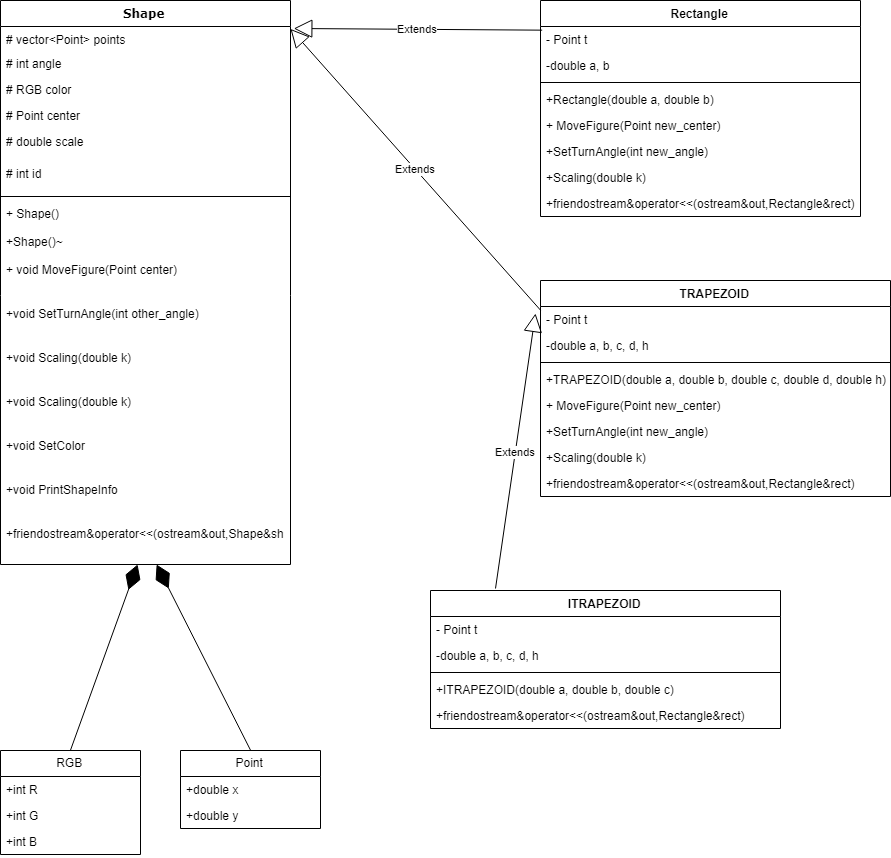

The diagram above was exported from draw.io. Its source (the exported page's mxGraphModel, read from the mxfile embedded in the PNG):
<mxGraphModel dx="1620" dy="917" grid="1" gridSize="10" guides="1" tooltips="1" connect="1" arrows="1" fold="1" page="1" pageScale="1" pageWidth="1100" pageHeight="850" background="#ffffff" math="0" shadow="0">
  <root>
    <mxCell id="0" />
    <mxCell id="1" parent="0" />
    <mxCell id="78961159f06e98e8-17" value="Shape" style="swimlane;html=1;fontStyle=1;align=center;verticalAlign=top;childLayout=stackLayout;horizontal=1;startSize=26;horizontalStack=0;resizeParent=1;resizeLast=0;collapsible=1;marginBottom=0;swimlaneFillColor=#ffffff;rounded=0;shadow=0;comic=0;labelBackgroundColor=none;strokeColor=#000000;strokeWidth=1;fillColor=none;fontFamily=Verdana;fontSize=12;fontColor=#000000;" parent="1" vertex="1">
      <mxGeometry x="20" y="100" width="290" height="564" as="geometry" />
    </mxCell>
    <mxCell id="78961159f06e98e8-21" value="# vector&amp;lt;Point&amp;gt; points" style="text;html=1;strokeColor=none;fillColor=none;align=left;verticalAlign=top;spacingLeft=4;spacingRight=4;whiteSpace=wrap;overflow=hidden;rotatable=0;points=[[0,0.5],[1,0.5]];portConstraint=eastwest;" parent="78961159f06e98e8-17" vertex="1">
      <mxGeometry y="26" width="290" height="24" as="geometry" />
    </mxCell>
    <mxCell id="78961159f06e98e8-23" value="# int angle" style="text;html=1;strokeColor=none;fillColor=none;align=left;verticalAlign=top;spacingLeft=4;spacingRight=4;whiteSpace=wrap;overflow=hidden;rotatable=0;points=[[0,0.5],[1,0.5]];portConstraint=eastwest;" parent="78961159f06e98e8-17" vertex="1">
      <mxGeometry y="50" width="290" height="26" as="geometry" />
    </mxCell>
    <mxCell id="78961159f06e98e8-25" value="# RGB color" style="text;html=1;strokeColor=none;fillColor=none;align=left;verticalAlign=top;spacingLeft=4;spacingRight=4;whiteSpace=wrap;overflow=hidden;rotatable=0;points=[[0,0.5],[1,0.5]];portConstraint=eastwest;" parent="78961159f06e98e8-17" vertex="1">
      <mxGeometry y="76" width="290" height="26" as="geometry" />
    </mxCell>
    <mxCell id="78961159f06e98e8-26" value="# Point center" style="text;html=1;strokeColor=none;fillColor=none;align=left;verticalAlign=top;spacingLeft=4;spacingRight=4;whiteSpace=wrap;overflow=hidden;rotatable=0;points=[[0,0.5],[1,0.5]];portConstraint=eastwest;" parent="78961159f06e98e8-17" vertex="1">
      <mxGeometry y="102" width="290" height="26" as="geometry" />
    </mxCell>
    <mxCell id="78961159f06e98e8-24" value="# double scale" style="text;html=1;strokeColor=none;fillColor=none;align=left;verticalAlign=top;spacingLeft=4;spacingRight=4;whiteSpace=wrap;overflow=hidden;rotatable=0;points=[[0,0.5],[1,0.5]];portConstraint=eastwest;" parent="78961159f06e98e8-17" vertex="1">
      <mxGeometry y="128" width="290" height="32" as="geometry" />
    </mxCell>
    <mxCell id="avvVAY4rzgWGNv-MdS2g-1" value="# int id" style="text;html=1;strokeColor=none;fillColor=none;align=left;verticalAlign=top;spacingLeft=4;spacingRight=4;whiteSpace=wrap;overflow=hidden;rotatable=0;points=[[0,0.5],[1,0.5]];portConstraint=eastwest;" vertex="1" parent="78961159f06e98e8-17">
      <mxGeometry y="160" width="290" height="32" as="geometry" />
    </mxCell>
    <mxCell id="78961159f06e98e8-19" value="" style="line;html=1;strokeWidth=1;fillColor=none;align=left;verticalAlign=middle;spacingTop=-1;spacingLeft=3;spacingRight=3;rotatable=0;labelPosition=right;points=[];portConstraint=eastwest;" parent="78961159f06e98e8-17" vertex="1">
      <mxGeometry y="192" width="290" height="8" as="geometry" />
    </mxCell>
    <mxCell id="avvVAY4rzgWGNv-MdS2g-2" value="+ Shape()" style="text;html=1;strokeColor=none;fillColor=none;align=left;verticalAlign=top;spacingLeft=4;spacingRight=4;whiteSpace=wrap;overflow=hidden;rotatable=0;points=[[0,0.5],[1,0.5]];portConstraint=eastwest;" vertex="1" parent="78961159f06e98e8-17">
      <mxGeometry y="200" width="290" height="28" as="geometry" />
    </mxCell>
    <mxCell id="avvVAY4rzgWGNv-MdS2g-3" value="+Shape()~&lt;br&gt;&lt;br&gt;" style="text;html=1;strokeColor=none;fillColor=none;align=left;verticalAlign=top;spacingLeft=4;spacingRight=4;whiteSpace=wrap;overflow=hidden;rotatable=0;points=[[0,0.5],[1,0.5]];portConstraint=eastwest;" vertex="1" parent="78961159f06e98e8-17">
      <mxGeometry y="228" width="290" height="28" as="geometry" />
    </mxCell>
    <mxCell id="avvVAY4rzgWGNv-MdS2g-4" value="+ void MoveFigure(Point center)" style="text;html=1;strokeColor=none;fillColor=none;align=left;verticalAlign=top;spacingLeft=4;spacingRight=4;whiteSpace=wrap;overflow=hidden;rotatable=0;points=[[0,0.5],[1,0.5]];portConstraint=eastwest;" vertex="1" parent="78961159f06e98e8-17">
      <mxGeometry y="256" width="290" height="44" as="geometry" />
    </mxCell>
    <mxCell id="avvVAY4rzgWGNv-MdS2g-5" value="+void SetTurnAngle(int other_angle)" style="text;html=1;strokeColor=none;fillColor=none;align=left;verticalAlign=top;spacingLeft=4;spacingRight=4;whiteSpace=wrap;overflow=hidden;rotatable=0;points=[[0,0.5],[1,0.5]];portConstraint=eastwest;" vertex="1" parent="78961159f06e98e8-17">
      <mxGeometry y="300" width="290" height="44" as="geometry" />
    </mxCell>
    <mxCell id="avvVAY4rzgWGNv-MdS2g-6" value="+void Scaling(double k)" style="text;html=1;strokeColor=none;fillColor=none;align=left;verticalAlign=top;spacingLeft=4;spacingRight=4;whiteSpace=wrap;overflow=hidden;rotatable=0;points=[[0,0.5],[1,0.5]];portConstraint=eastwest;" vertex="1" parent="78961159f06e98e8-17">
      <mxGeometry y="344" width="290" height="44" as="geometry" />
    </mxCell>
    <mxCell id="78961159f06e98e8-20" value="+void Scaling(double k)" style="text;html=1;strokeColor=none;fillColor=none;align=left;verticalAlign=top;spacingLeft=4;spacingRight=4;whiteSpace=wrap;overflow=hidden;rotatable=0;points=[[0,0.5],[1,0.5]];portConstraint=eastwest;" parent="78961159f06e98e8-17" vertex="1">
      <mxGeometry y="388" width="290" height="44" as="geometry" />
    </mxCell>
    <mxCell id="avvVAY4rzgWGNv-MdS2g-9" value="+void SetColor" style="text;html=1;strokeColor=none;fillColor=none;align=left;verticalAlign=top;spacingLeft=4;spacingRight=4;whiteSpace=wrap;overflow=hidden;rotatable=0;points=[[0,0.5],[1,0.5]];portConstraint=eastwest;" vertex="1" parent="78961159f06e98e8-17">
      <mxGeometry y="432" width="290" height="44" as="geometry" />
    </mxCell>
    <mxCell id="avvVAY4rzgWGNv-MdS2g-10" value="+void PrintShapeInfo" style="text;html=1;strokeColor=none;fillColor=none;align=left;verticalAlign=top;spacingLeft=4;spacingRight=4;whiteSpace=wrap;overflow=hidden;rotatable=0;points=[[0,0.5],[1,0.5]];portConstraint=eastwest;" vertex="1" parent="78961159f06e98e8-17">
      <mxGeometry y="476" width="290" height="44" as="geometry" />
    </mxCell>
    <mxCell id="avvVAY4rzgWGNv-MdS2g-8" value="+&lt;span&gt;friend&lt;/span&gt;&lt;span&gt;ostream&lt;/span&gt;&lt;span&gt;&amp;amp;&lt;/span&gt;&lt;span&gt;operator&lt;/span&gt;&lt;span&gt;&amp;lt;&amp;lt;&lt;/span&gt;&lt;span&gt;(&lt;/span&gt;&lt;span&gt;ostream&lt;/span&gt;&lt;span&gt;&amp;amp;&lt;/span&gt;&lt;span&gt;out&lt;/span&gt;&lt;span&gt;,&lt;/span&gt;&lt;span&gt;Shape&lt;/span&gt;&lt;span&gt;&amp;amp;&lt;/span&gt;&lt;span&gt;sh&lt;/span&gt;&lt;span&gt;)&lt;/span&gt;" style="text;html=1;strokeColor=none;fillColor=none;align=left;verticalAlign=top;spacingLeft=4;spacingRight=4;whiteSpace=wrap;overflow=hidden;rotatable=0;points=[[0,0.5],[1,0.5]];portConstraint=eastwest;" vertex="1" parent="78961159f06e98e8-17">
      <mxGeometry y="520" width="290" height="44" as="geometry" />
    </mxCell>
    <mxCell id="avvVAY4rzgWGNv-MdS2g-14" value="Rectangle" style="swimlane;fontStyle=1;align=center;verticalAlign=top;childLayout=stackLayout;horizontal=1;startSize=26;horizontalStack=0;resizeParent=1;resizeParentMax=0;resizeLast=0;collapsible=1;marginBottom=0;" vertex="1" parent="1">
      <mxGeometry x="560" y="100" width="320" height="216" as="geometry" />
    </mxCell>
    <mxCell id="avvVAY4rzgWGNv-MdS2g-18" value="- Point t" style="text;strokeColor=none;fillColor=none;align=left;verticalAlign=top;spacingLeft=4;spacingRight=4;overflow=hidden;rotatable=0;points=[[0,0.5],[1,0.5]];portConstraint=eastwest;" vertex="1" parent="avvVAY4rzgWGNv-MdS2g-14">
      <mxGeometry y="26" width="320" height="26" as="geometry" />
    </mxCell>
    <mxCell id="avvVAY4rzgWGNv-MdS2g-15" value="-double a, b" style="text;strokeColor=none;fillColor=none;align=left;verticalAlign=top;spacingLeft=4;spacingRight=4;overflow=hidden;rotatable=0;points=[[0,0.5],[1,0.5]];portConstraint=eastwest;" vertex="1" parent="avvVAY4rzgWGNv-MdS2g-14">
      <mxGeometry y="52" width="320" height="26" as="geometry" />
    </mxCell>
    <mxCell id="avvVAY4rzgWGNv-MdS2g-16" value="" style="line;strokeWidth=1;fillColor=none;align=left;verticalAlign=middle;spacingTop=-1;spacingLeft=3;spacingRight=3;rotatable=0;labelPosition=right;points=[];portConstraint=eastwest;" vertex="1" parent="avvVAY4rzgWGNv-MdS2g-14">
      <mxGeometry y="78" width="320" height="8" as="geometry" />
    </mxCell>
    <mxCell id="avvVAY4rzgWGNv-MdS2g-19" value="+Rectangle(double a, double b)" style="text;strokeColor=none;fillColor=none;align=left;verticalAlign=top;spacingLeft=4;spacingRight=4;overflow=hidden;rotatable=0;points=[[0,0.5],[1,0.5]];portConstraint=eastwest;" vertex="1" parent="avvVAY4rzgWGNv-MdS2g-14">
      <mxGeometry y="86" width="320" height="26" as="geometry" />
    </mxCell>
    <mxCell id="avvVAY4rzgWGNv-MdS2g-20" value="+ MoveFigure(Point new_center)" style="text;strokeColor=none;fillColor=none;align=left;verticalAlign=top;spacingLeft=4;spacingRight=4;overflow=hidden;rotatable=0;points=[[0,0.5],[1,0.5]];portConstraint=eastwest;" vertex="1" parent="avvVAY4rzgWGNv-MdS2g-14">
      <mxGeometry y="112" width="320" height="26" as="geometry" />
    </mxCell>
    <mxCell id="avvVAY4rzgWGNv-MdS2g-22" value="+SetTurnAngle(int new_angle)" style="text;strokeColor=none;fillColor=none;align=left;verticalAlign=top;spacingLeft=4;spacingRight=4;overflow=hidden;rotatable=0;points=[[0,0.5],[1,0.5]];portConstraint=eastwest;" vertex="1" parent="avvVAY4rzgWGNv-MdS2g-14">
      <mxGeometry y="138" width="320" height="26" as="geometry" />
    </mxCell>
    <mxCell id="avvVAY4rzgWGNv-MdS2g-21" value="+Scaling(double k)" style="text;strokeColor=none;fillColor=none;align=left;verticalAlign=top;spacingLeft=4;spacingRight=4;overflow=hidden;rotatable=0;points=[[0,0.5],[1,0.5]];portConstraint=eastwest;" vertex="1" parent="avvVAY4rzgWGNv-MdS2g-14">
      <mxGeometry y="164" width="320" height="26" as="geometry" />
    </mxCell>
    <mxCell id="avvVAY4rzgWGNv-MdS2g-17" value="+friendostream&amp;operator&lt;&lt;(ostream&amp;out,Rectangle&amp;rect)" style="text;strokeColor=none;fillColor=none;align=left;verticalAlign=top;spacingLeft=4;spacingRight=4;overflow=hidden;rotatable=0;points=[[0,0.5],[1,0.5]];portConstraint=eastwest;" vertex="1" parent="avvVAY4rzgWGNv-MdS2g-14">
      <mxGeometry y="190" width="320" height="26" as="geometry" />
    </mxCell>
    <mxCell id="avvVAY4rzgWGNv-MdS2g-23" value="Extends" style="endArrow=block;endSize=16;endFill=0;html=1;exitX=0.005;exitY=0.146;exitDx=0;exitDy=0;exitPerimeter=0;entryX=1.01;entryY=0.092;entryDx=0;entryDy=0;entryPerimeter=0;" edge="1" parent="1" source="avvVAY4rzgWGNv-MdS2g-18" target="78961159f06e98e8-21">
      <mxGeometry width="160" relative="1" as="geometry">
        <mxPoint x="20" y="690" as="sourcePoint" />
        <mxPoint x="180" y="690" as="targetPoint" />
      </mxGeometry>
    </mxCell>
    <mxCell id="avvVAY4rzgWGNv-MdS2g-34" value="TRAPEZOID" style="swimlane;fontStyle=1;align=center;verticalAlign=top;childLayout=stackLayout;horizontal=1;startSize=26;horizontalStack=0;resizeParent=1;resizeParentMax=0;resizeLast=0;collapsible=1;marginBottom=0;" vertex="1" parent="1">
      <mxGeometry x="560" y="380" width="350" height="216" as="geometry" />
    </mxCell>
    <mxCell id="avvVAY4rzgWGNv-MdS2g-35" value="- Point t" style="text;strokeColor=none;fillColor=none;align=left;verticalAlign=top;spacingLeft=4;spacingRight=4;overflow=hidden;rotatable=0;points=[[0,0.5],[1,0.5]];portConstraint=eastwest;" vertex="1" parent="avvVAY4rzgWGNv-MdS2g-34">
      <mxGeometry y="26" width="350" height="26" as="geometry" />
    </mxCell>
    <mxCell id="avvVAY4rzgWGNv-MdS2g-36" value="-double a, b, c, d, h" style="text;strokeColor=none;fillColor=none;align=left;verticalAlign=top;spacingLeft=4;spacingRight=4;overflow=hidden;rotatable=0;points=[[0,0.5],[1,0.5]];portConstraint=eastwest;" vertex="1" parent="avvVAY4rzgWGNv-MdS2g-34">
      <mxGeometry y="52" width="350" height="26" as="geometry" />
    </mxCell>
    <mxCell id="avvVAY4rzgWGNv-MdS2g-37" value="" style="line;strokeWidth=1;fillColor=none;align=left;verticalAlign=middle;spacingTop=-1;spacingLeft=3;spacingRight=3;rotatable=0;labelPosition=right;points=[];portConstraint=eastwest;" vertex="1" parent="avvVAY4rzgWGNv-MdS2g-34">
      <mxGeometry y="78" width="350" height="8" as="geometry" />
    </mxCell>
    <mxCell id="avvVAY4rzgWGNv-MdS2g-38" value="+TRAPEZOID(double a, double b, double c, double d, double h)" style="text;strokeColor=none;fillColor=none;align=left;verticalAlign=top;spacingLeft=4;spacingRight=4;overflow=hidden;rotatable=0;points=[[0,0.5],[1,0.5]];portConstraint=eastwest;" vertex="1" parent="avvVAY4rzgWGNv-MdS2g-34">
      <mxGeometry y="86" width="350" height="26" as="geometry" />
    </mxCell>
    <mxCell id="avvVAY4rzgWGNv-MdS2g-39" value="+ MoveFigure(Point new_center)" style="text;strokeColor=none;fillColor=none;align=left;verticalAlign=top;spacingLeft=4;spacingRight=4;overflow=hidden;rotatable=0;points=[[0,0.5],[1,0.5]];portConstraint=eastwest;" vertex="1" parent="avvVAY4rzgWGNv-MdS2g-34">
      <mxGeometry y="112" width="350" height="26" as="geometry" />
    </mxCell>
    <mxCell id="avvVAY4rzgWGNv-MdS2g-40" value="+SetTurnAngle(int new_angle)" style="text;strokeColor=none;fillColor=none;align=left;verticalAlign=top;spacingLeft=4;spacingRight=4;overflow=hidden;rotatable=0;points=[[0,0.5],[1,0.5]];portConstraint=eastwest;" vertex="1" parent="avvVAY4rzgWGNv-MdS2g-34">
      <mxGeometry y="138" width="350" height="26" as="geometry" />
    </mxCell>
    <mxCell id="avvVAY4rzgWGNv-MdS2g-41" value="+Scaling(double k)" style="text;strokeColor=none;fillColor=none;align=left;verticalAlign=top;spacingLeft=4;spacingRight=4;overflow=hidden;rotatable=0;points=[[0,0.5],[1,0.5]];portConstraint=eastwest;" vertex="1" parent="avvVAY4rzgWGNv-MdS2g-34">
      <mxGeometry y="164" width="350" height="26" as="geometry" />
    </mxCell>
    <mxCell id="avvVAY4rzgWGNv-MdS2g-42" value="+friendostream&amp;operator&lt;&lt;(ostream&amp;out,Rectangle&amp;rect)" style="text;strokeColor=none;fillColor=none;align=left;verticalAlign=top;spacingLeft=4;spacingRight=4;overflow=hidden;rotatable=0;points=[[0,0.5],[1,0.5]];portConstraint=eastwest;" vertex="1" parent="avvVAY4rzgWGNv-MdS2g-34">
      <mxGeometry y="190" width="350" height="26" as="geometry" />
    </mxCell>
    <mxCell id="avvVAY4rzgWGNv-MdS2g-43" value="Extends" style="endArrow=block;endSize=16;endFill=0;html=1;exitX=0;exitY=0.154;exitDx=0;exitDy=0;exitPerimeter=0;" edge="1" parent="1" source="avvVAY4rzgWGNv-MdS2g-35">
      <mxGeometry width="160" relative="1" as="geometry">
        <mxPoint x="20" y="690" as="sourcePoint" />
        <mxPoint x="310" y="128.39996337890625" as="targetPoint" />
      </mxGeometry>
    </mxCell>
    <mxCell id="avvVAY4rzgWGNv-MdS2g-44" value="ITRAPEZOID" style="swimlane;fontStyle=1;align=center;verticalAlign=top;childLayout=stackLayout;horizontal=1;startSize=26;horizontalStack=0;resizeParent=1;resizeParentMax=0;resizeLast=0;collapsible=1;marginBottom=0;" vertex="1" parent="1">
      <mxGeometry x="450" y="690" width="350" height="138" as="geometry" />
    </mxCell>
    <mxCell id="avvVAY4rzgWGNv-MdS2g-45" value="- Point t" style="text;strokeColor=none;fillColor=none;align=left;verticalAlign=top;spacingLeft=4;spacingRight=4;overflow=hidden;rotatable=0;points=[[0,0.5],[1,0.5]];portConstraint=eastwest;" vertex="1" parent="avvVAY4rzgWGNv-MdS2g-44">
      <mxGeometry y="26" width="350" height="26" as="geometry" />
    </mxCell>
    <mxCell id="avvVAY4rzgWGNv-MdS2g-46" value="-double a, b, c, d, h" style="text;strokeColor=none;fillColor=none;align=left;verticalAlign=top;spacingLeft=4;spacingRight=4;overflow=hidden;rotatable=0;points=[[0,0.5],[1,0.5]];portConstraint=eastwest;" vertex="1" parent="avvVAY4rzgWGNv-MdS2g-44">
      <mxGeometry y="52" width="350" height="26" as="geometry" />
    </mxCell>
    <mxCell id="avvVAY4rzgWGNv-MdS2g-47" value="" style="line;strokeWidth=1;fillColor=none;align=left;verticalAlign=middle;spacingTop=-1;spacingLeft=3;spacingRight=3;rotatable=0;labelPosition=right;points=[];portConstraint=eastwest;" vertex="1" parent="avvVAY4rzgWGNv-MdS2g-44">
      <mxGeometry y="78" width="350" height="8" as="geometry" />
    </mxCell>
    <mxCell id="avvVAY4rzgWGNv-MdS2g-48" value="+ITRAPEZOID(double a, double b, double c)" style="text;strokeColor=none;fillColor=none;align=left;verticalAlign=top;spacingLeft=4;spacingRight=4;overflow=hidden;rotatable=0;points=[[0,0.5],[1,0.5]];portConstraint=eastwest;" vertex="1" parent="avvVAY4rzgWGNv-MdS2g-44">
      <mxGeometry y="86" width="350" height="26" as="geometry" />
    </mxCell>
    <mxCell id="avvVAY4rzgWGNv-MdS2g-52" value="+friendostream&amp;operator&lt;&lt;(ostream&amp;out,Rectangle&amp;rect)" style="text;strokeColor=none;fillColor=none;align=left;verticalAlign=top;spacingLeft=4;spacingRight=4;overflow=hidden;rotatable=0;points=[[0,0.5],[1,0.5]];portConstraint=eastwest;" vertex="1" parent="avvVAY4rzgWGNv-MdS2g-44">
      <mxGeometry y="112" width="350" height="26" as="geometry" />
    </mxCell>
    <mxCell id="avvVAY4rzgWGNv-MdS2g-53" value="Extends" style="endArrow=block;endSize=16;endFill=0;html=1;exitX=0.184;exitY=-0.013;exitDx=0;exitDy=0;exitPerimeter=0;entryX=-0.014;entryY=0.269;entryDx=0;entryDy=0;entryPerimeter=0;" edge="1" parent="1" source="avvVAY4rzgWGNv-MdS2g-44" target="avvVAY4rzgWGNv-MdS2g-35">
      <mxGeometry width="160" relative="1" as="geometry">
        <mxPoint x="20" y="850" as="sourcePoint" />
        <mxPoint x="180" y="850" as="targetPoint" />
      </mxGeometry>
    </mxCell>
    <mxCell id="avvVAY4rzgWGNv-MdS2g-54" value="RGB" style="swimlane;fontStyle=0;childLayout=stackLayout;horizontal=1;startSize=26;fillColor=none;horizontalStack=0;resizeParent=1;resizeParentMax=0;resizeLast=0;collapsible=1;marginBottom=0;" vertex="1" parent="1">
      <mxGeometry x="20" y="850" width="140" height="104" as="geometry" />
    </mxCell>
    <mxCell id="avvVAY4rzgWGNv-MdS2g-55" value="+int R" style="text;strokeColor=none;fillColor=none;align=left;verticalAlign=top;spacingLeft=4;spacingRight=4;overflow=hidden;rotatable=0;points=[[0,0.5],[1,0.5]];portConstraint=eastwest;" vertex="1" parent="avvVAY4rzgWGNv-MdS2g-54">
      <mxGeometry y="26" width="140" height="26" as="geometry" />
    </mxCell>
    <mxCell id="avvVAY4rzgWGNv-MdS2g-56" value="+int G" style="text;strokeColor=none;fillColor=none;align=left;verticalAlign=top;spacingLeft=4;spacingRight=4;overflow=hidden;rotatable=0;points=[[0,0.5],[1,0.5]];portConstraint=eastwest;" vertex="1" parent="avvVAY4rzgWGNv-MdS2g-54">
      <mxGeometry y="52" width="140" height="26" as="geometry" />
    </mxCell>
    <mxCell id="avvVAY4rzgWGNv-MdS2g-57" value="+int B" style="text;strokeColor=none;fillColor=none;align=left;verticalAlign=top;spacingLeft=4;spacingRight=4;overflow=hidden;rotatable=0;points=[[0,0.5],[1,0.5]];portConstraint=eastwest;" vertex="1" parent="avvVAY4rzgWGNv-MdS2g-54">
      <mxGeometry y="78" width="140" height="26" as="geometry" />
    </mxCell>
    <mxCell id="avvVAY4rzgWGNv-MdS2g-59" value="" style="endArrow=diamondThin;endFill=1;endSize=24;html=1;exitX=0.5;exitY=0;exitDx=0;exitDy=0;" edge="1" parent="1" source="avvVAY4rzgWGNv-MdS2g-54" target="avvVAY4rzgWGNv-MdS2g-8">
      <mxGeometry width="160" relative="1" as="geometry">
        <mxPoint x="20" y="980" as="sourcePoint" />
        <mxPoint x="180" y="980" as="targetPoint" />
      </mxGeometry>
    </mxCell>
    <mxCell id="avvVAY4rzgWGNv-MdS2g-60" value="Point" style="swimlane;fontStyle=0;childLayout=stackLayout;horizontal=1;startSize=26;fillColor=none;horizontalStack=0;resizeParent=1;resizeParentMax=0;resizeLast=0;collapsible=1;marginBottom=0;" vertex="1" parent="1">
      <mxGeometry x="200" y="850" width="140" height="78" as="geometry" />
    </mxCell>
    <mxCell id="avvVAY4rzgWGNv-MdS2g-61" value="+double x" style="text;strokeColor=none;fillColor=none;align=left;verticalAlign=top;spacingLeft=4;spacingRight=4;overflow=hidden;rotatable=0;points=[[0,0.5],[1,0.5]];portConstraint=eastwest;" vertex="1" parent="avvVAY4rzgWGNv-MdS2g-60">
      <mxGeometry y="26" width="140" height="26" as="geometry" />
    </mxCell>
    <mxCell id="avvVAY4rzgWGNv-MdS2g-62" value="+double y" style="text;strokeColor=none;fillColor=none;align=left;verticalAlign=top;spacingLeft=4;spacingRight=4;overflow=hidden;rotatable=0;points=[[0,0.5],[1,0.5]];portConstraint=eastwest;" vertex="1" parent="avvVAY4rzgWGNv-MdS2g-60">
      <mxGeometry y="52" width="140" height="26" as="geometry" />
    </mxCell>
    <mxCell id="avvVAY4rzgWGNv-MdS2g-64" value="" style="endArrow=diamondThin;endFill=1;endSize=24;html=1;exitX=0.5;exitY=0;exitDx=0;exitDy=0;" edge="1" parent="1" source="avvVAY4rzgWGNv-MdS2g-60" target="avvVAY4rzgWGNv-MdS2g-8">
      <mxGeometry width="160" relative="1" as="geometry">
        <mxPoint x="20" y="980" as="sourcePoint" />
        <mxPoint x="180" y="680" as="targetPoint" />
      </mxGeometry>
    </mxCell>
  </root>
</mxGraphModel>